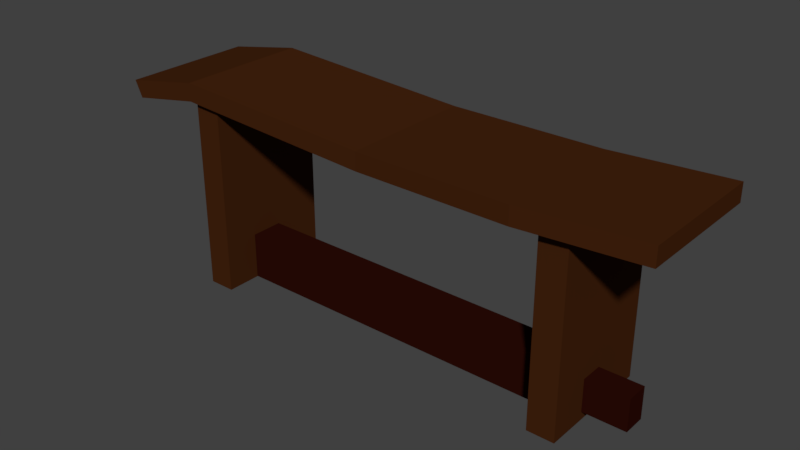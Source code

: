# Source: Simple_Wooden_Bench.blend  (saved by Blender 2.78.0; exported with 4.5.12 LTS)
import bpy
from mathutils import Matrix  # noqa: F401  (used for matrix-valued properties, if any)

bpy.ops.wm.read_factory_settings(use_empty=True)
scene = bpy.context.scene
scene.name = 'Scene'

# ---- collections
col_collection_1 = bpy.data.collections.new('Collection 1'); scene.collection.children.link(col_collection_1)

# ---- materials (node trees are filled in below, after node groups)
mat_simplewoodenbenchlight = bpy.data.materials.new('SimpleWoodenBenchLight')
mat_simplewoodenbenchlight.alpha_threshold = 0.0
mat_simplewoodenbenchlight.roughness = 0.5
mat_simplewoodenbenchdark = bpy.data.materials.new('SimpleWoodenBenchDark')
mat_simplewoodenbenchdark.alpha_threshold = 0.0
mat_simplewoodenbenchdark.roughness = 0.5

# ---- material node trees
mat_simplewoodenbenchlight.use_nodes = True; mat_simplewoodenbenchlight.node_tree.nodes.clear()
_N = mat_simplewoodenbenchlight.node_tree.nodes; _L = mat_simplewoodenbenchlight.node_tree.links
n0 = _N.new('ShaderNodeOutputMaterial'); n0.name = 'Material Output'; n0.location = (300, 300)
n1 = _N.new('ShaderNodeBsdfDiffuse'); n1.name = 'Diffuse BSDF'; n1.location = (10, 300)
n1.inputs[0].default_value = (0.0578, 0.01701, 0.004692, 1.0)
_L.new(n1.outputs[0], n0.inputs[0])
n0.is_active_output = True
mat_simplewoodenbenchdark.use_nodes = True; mat_simplewoodenbenchdark.node_tree.nodes.clear()
_N = mat_simplewoodenbenchdark.node_tree.nodes; _L = mat_simplewoodenbenchdark.node_tree.links
n0 = _N.new('ShaderNodeOutputMaterial'); n0.name = 'Material Output'; n0.location = (300, 300)
n1 = _N.new('ShaderNodeBsdfDiffuse'); n1.name = 'Diffuse BSDF'; n1.location = (10, 300)
n1.inputs[0].default_value = (0.02539, 0.003727, 0.0018, 1.0)
_L.new(n1.outputs[0], n0.inputs[0])
n0.is_active_output = True

# ---- world
world_world = bpy.data.worlds.new('World'); scene.world = world_world
world_world.use_nodes = True; world_world.node_tree.nodes.clear()
_N = world_world.node_tree.nodes; _L = world_world.node_tree.links
n0 = _N.new('ShaderNodeOutputWorld'); n0.name = 'World Output'; n0.location = (300, 300)
n1 = _N.new('ShaderNodeBackground'); n1.name = 'Background'; n1.location = (10, 300)
n1.inputs[0].default_value = (0.05088, 0.05088, 0.05088, 1.0)
_L.new(n1.outputs[0], n0.inputs[0])
n0.is_active_output = True
world_world.color = (0.05088, 0.05088, 0.05088)
world_world.use_sun_shadow = False
world_world.sun_shadow_jitter_overblur = 0.0
world_world.cycles.sampling_method = 'MANUAL'

# ---- meshes
me_cube = bpy.data.meshes.new('Cube')
me_cube.from_pydata([(-1.072, 0.7217, 0.2635), (-1.103, 0.7873, 0.2635), (-1.072, 0.7217, -0.2738), (-1.103, 0.7873, -0.2738), (1.136, 0.7557, 0.2635), (1.136, 0.8281, 0.2635), (1.136, 0.7557, -0.2738), (1.136, 0.8281, -0.2738), (-0.7822, 0.7756, -0.2738), (-0.7822, 0.8481, -0.2738), (-0.7822, 0.7756, 0.2635), (-0.7822, 0.8481, 0.2635), (0.03617, 0.8011, -0.2738), (0.03617, 0.7287, 0.2635), (0.03617, 0.7287, -0.2738), (0.03617, 0.8011, 0.2635), (0.6695, 0.8171, -0.2434), (0.6695, 0.7446, 0.2939), (0.6695, 0.7446, -0.2434), (0.6695, 0.8171, 0.2939), (-0.775, 1.042e-08, 0.2383), (-0.775, 0.8013, 0.2383), (-0.775, -1.087e-08, -0.2487), (-0.775, 0.8013, -0.2487), (-0.6668, 1.042e-08, 0.2383), (-0.6668, 0.8013, 0.2383), (-0.6668, -1.087e-08, -0.2487), (-0.6668, 0.8013, -0.2487), (0.7401, 1.042e-08, 0.2383), (0.7401, 0.7711, 0.2383), (0.7401, -1.087e-08, -0.2487), (0.7401, 0.7711, -0.2487), (0.8483, 1.042e-08, 0.2383), (0.8483, 0.7711, 0.2383), (0.8483, -1.087e-08, -0.2487), (0.8483, 0.7711, -0.2487), (-0.6629, 0.003914, 0.09844), (-0.6629, 0.1928, 0.09844), (-0.6629, 0.003914, -0.03377), (-0.6629, 0.1928, -0.03377), (0.7381, 0.003914, 0.09844), (0.7381, 0.1928, 0.09844), (0.7381, 0.003914, -0.03377), (0.7381, 0.1928, -0.03377), (-0.6629, 0.03596, -0.01134), (-0.6629, 0.03596, 0.07601), (-0.6629, 0.1607, 0.07601), (-0.6629, 0.1607, -0.01134), (-0.9425, 0.03596, -0.01134), (-0.9425, 0.03596, 0.07601), (-0.9425, 0.1607, 0.07601), (-0.9425, 0.1607, -0.01134), (0.7381, 0.1635, -0.01326), (0.7381, 0.03321, -0.01326), (0.7381, 0.03321, 0.07793), (0.7381, 0.1635, 0.07793), (1.018, 0.1635, -0.01326), (1.018, 0.03321, -0.01326), (1.018, 0.03321, 0.07793), (1.018, 0.1635, 0.07793)], [], [(0, 1, 3, 2), (18, 16, 7, 6), (6, 7, 5, 4), (10, 11, 1, 0), (18, 6, 4, 17), (9, 3, 1, 11), (12, 9, 11, 15), (2, 8, 10, 0), (13, 15, 11, 10), (2, 3, 9, 8), (17, 19, 15, 13), (16, 12, 15, 19), (8, 14, 13, 10), (8, 9, 12, 14), (7, 16, 19, 5), (4, 5, 19, 17), (14, 18, 17, 13), (14, 12, 16, 18), (20, 21, 23, 22), (22, 23, 27, 26), (26, 27, 25, 24), (24, 25, 21, 20), (22, 26, 24, 20), (27, 23, 21, 25), (28, 29, 31, 30), (30, 31, 35, 34), (34, 35, 33, 32), (32, 33, 29, 28), (30, 34, 32, 28), (35, 31, 29, 33), (37, 39, 47, 46), (38, 39, 43, 42), (41, 40, 54, 55), (40, 41, 37, 36), (38, 42, 40, 36), (43, 39, 37, 41), (46, 47, 51, 50), (38, 36, 45, 44), (39, 38, 44, 47), (36, 37, 46, 45), (49, 50, 51, 48), (44, 45, 49, 48), (47, 44, 48, 51), (45, 46, 50, 49), (55, 54, 58, 59), (40, 42, 53, 54), (43, 41, 55, 52), (42, 43, 52, 53), (57, 56, 59, 58), (54, 53, 57, 58), (52, 55, 59, 56), (53, 52, 56, 57)])
me_cube.polygons.foreach_set('material_index', [0, 0, 0, 0, 0, 0, 0, 0, 0, 0, 0, 0, 0, 0, 0, 0, 0, 0, 0, 0, 0, 0, 0, 0, 0, 0, 0, 0, 0, 0, 1, 1, 1, 1, 1, 1, 1, 1, 1, 1, 1, 1, 1, 1, 1, 1, 1, 1, 1, 1, 1, 1])
_uv = me_cube.uv_layers.new(name='UVMap')
_uv.uv.foreach_set('vector', [0.5487, 0.4001, 0.5487, 0.3309, 0.7, 0.3309, 0.7, 0.4001, 0.6692, 0.2428, 0.6692, 0.1662, 0.701, 0.1546, 0.701, 0.2312, 0.8523, 0.4758, 0.701, 0.4758, 0.701, 0.3992, 0.8523, 0.3992, 0.5705, 0.05691, 0.5705, 0.1335, 0.5487, 0.06929, 0.5508, 0.0, 0.6552, 0.4767, 0.6235, 0.4811, 0.6235, 0.4045, 0.6552, 0.4001, 0.7, 0.267, 0.7, 0.3309, 0.5487, 0.3309, 0.5487, 0.267, 0.8961, 0.2298, 0.7964, 0.2298, 0.7964, 0.1532, 0.8961, 0.1532, 0.9081, 0.07661, 0.7964, 0.07661, 0.7964, 3.317e-09, 0.9081, 0.0, 0.6262, 0.007334, 0.6262, 0.08394, 0.5705, 0.1335, 0.5705, 0.05691, 0.5508, 0.267, 0.5487, 0.1978, 0.5705, 0.1335, 0.5705, 0.2101, 0.6692, 0.02421, 0.6692, 0.1008, 0.6262, 0.08394, 0.6262, 0.007334, 0.5918, 0.4767, 0.5487, 0.4811, 0.5487, 0.4045, 0.5918, 0.4001, 0.7964, 0.07661, 0.8962, 0.07661, 0.8962, 0.1532, 0.7964, 0.1532, 0.5705, 0.2101, 0.5705, 0.1335, 0.6262, 0.1831, 0.6262, 0.2597, 0.6235, 0.4811, 0.5918, 0.4767, 0.5918, 0.4001, 0.6235, 0.4045, 0.701, 0.03587, 0.701, 0.1125, 0.6692, 0.1008, 0.6692, 0.02421, 0.6984, 0.4811, 0.6552, 0.4767, 0.6552, 0.4001, 0.6984, 0.4045, 0.6262, 0.2597, 0.6262, 0.1831, 0.6692, 0.1662, 0.6692, 0.2428, 0.1372, 0.8463, 0.1372, 0.0, 0.2743, 0.0, 0.2743, 0.8463, 0.9333, 1.0, 0.9333, 0.1532, 0.9407, 0.1532, 0.9407, 1.0, 6.129e-07, 0.8463, 0.0, 0.0, 0.1372, 0.0, 0.1372, 0.8463, 0.948, 0.1532, 0.948, 1.0, 0.9407, 1.0, 0.9407, 0.1532, 0.8467, 0.2298, 0.854, 0.2298, 0.854, 0.2993, 0.8467, 0.2993, 0.9225, 0.4221, 0.9151, 0.4221, 0.9151, 0.3527, 0.9225, 0.3527, 0.4115, 0.8144, 0.4115, 0.0, 0.5487, 0.0, 0.5487, 0.8144, 0.948, 0.9681, 0.948, 0.1532, 0.9554, 0.1532, 0.9554, 0.9681, 0.4115, 2.424e-09, 0.4115, 0.8145, 0.2743, 0.8145, 0.2743, 0.0, 0.9628, 0.1532, 0.9628, 0.9681, 0.9554, 0.9681, 0.9554, 0.1532, 0.854, 0.3687, 0.8467, 0.3687, 0.8467, 0.2993, 0.854, 0.2993, 0.9035, 0.146, 0.8962, 0.146, 0.8962, 0.07661, 0.9035, 0.07661, 0.8588, 0.2298, 0.8961, 0.2298, 0.8898, 0.2637, 0.8652, 0.2637, 0.7964, 0.1996, 0.7964, 0.3992, 0.701, 0.3992, 0.701, 0.1996, 0.8961, 0.3527, 0.8961, 0.1532, 0.9019, 0.1842, 0.9019, 0.3217, 0.701, 0.1996, 0.701, 0.0, 0.7964, 0.0, 0.7964, 0.1996, 0.8588, 0.4776, 0.8588, 0.4293, 0.8961, 0.4293, 0.8961, 0.4776, 1.0, 0.1532, 1.0, 0.2015, 0.9628, 0.2015, 0.9628, 0.1532, 0.8344, 0.3804, 0.8344, 0.3929, 0.8154, 0.3929, 0.8154, 0.3804, 0.8961, 0.4293, 0.8588, 0.4293, 0.8652, 0.3954, 0.8898, 0.3954, 0.8961, 0.2298, 0.8961, 0.4293, 0.8898, 0.3954, 0.8898, 0.2637, 0.8588, 0.4293, 0.8588, 0.2298, 0.8652, 0.2637, 0.8652, 0.3954, 0.8221, 0.3616, 0.8221, 0.2298, 0.8467, 0.2298, 0.8467, 0.3616, 0.8344, 0.3674, 0.8344, 0.3799, 0.8154, 0.3799, 0.8154, 0.3674, 0.9652, 0.0, 0.9652, 0.1319, 0.9462, 0.1319, 0.9462, 1.633e-08, 0.8961, 0.4846, 0.8961, 0.3527, 0.9151, 0.3527, 0.9151, 0.4846, 0.9271, 0.0, 0.9271, 0.1377, 0.9081, 0.1377, 0.9081, 0.0, 0.8961, 0.1532, 0.9333, 0.1532, 0.9275, 0.1842, 0.9019, 0.1842, 0.9333, 0.3527, 0.8961, 0.3527, 0.9019, 0.3217, 0.9275, 0.3217, 0.9333, 0.1532, 0.9333, 0.3527, 0.9275, 0.3217, 0.9275, 0.1842, 0.8221, 0.2298, 0.8221, 0.3674, 0.7964, 0.3674, 0.7964, 0.2298, 0.7964, 0.3804, 0.7964, 0.3674, 0.8154, 0.3674, 0.8154, 0.3804, 0.7964, 0.3934, 0.7964, 0.3804, 0.8154, 0.3804, 0.8154, 0.3934, 0.9271, 0.1377, 0.9271, 0.0, 0.9462, 0.0, 0.9462, 0.1377])
me_cube.materials.append(mat_simplewoodenbenchlight)
me_cube.materials.append(mat_simplewoodenbenchdark)
me_cube.use_remesh_preserve_volume = False
me_cube.use_remesh_preserve_attributes = False
me_cube.use_mirror_vertex_groups = False
me_cube.update()

# ---- objects
ob_simplewoodenbench = bpy.data.objects.new('SimpleWoodenBench', me_cube)

# ---- transforms, parenting, visibility, modifiers, constraints
ob_simplewoodenbench.location = (0.0, 0.0, 0.0)
ob_simplewoodenbench.rotation_euler = (1.571, 0.0, 0.0)
ob_simplewoodenbench.lineart.crease_threshold = 0.0

# ---- collection membership
col_collection_1.objects.link(ob_simplewoodenbench)

# ---- scene / render settings (as saved in the file)
scene.frame_start = 1; scene.frame_end = 250; scene.frame_set(1)
scene.render.engine = 'CYCLES'
scene.render.resolution_percentage = 50
scene.render.dither_intensity = 0.0
scene.cycles.use_denoising = False
scene.cycles.samples = 128
scene.cycles.sampling_pattern = 'TABULATED_SOBOL'
scene.cycles.light_sampling_threshold = 0.0
scene.cycles.use_adaptive_sampling = False
scene.cycles.use_light_tree = False
scene.cycles.blur_glossy = 0.0
scene.cycles.sample_clamp_indirect = 0.0
scene.view_settings.view_transform = 'Standard'
bpy.context.view_layer.update()

# ---- added for rendering (the .blend has no active camera and no usable light): camera, sun
cam_auto = bpy.data.cameras.new('AutoCamera')
cam_auto.lens = 50.0
cam_auto.sensor_width = 36.0
cam_auto.clip_end = 1000.0
ob_auto_camera = bpy.data.objects.new('AutoCamera', cam_auto)
scene.collection.objects.link(ob_auto_camera)
ob_auto_camera.location = (2.29296, -2.74193, 2.24529)
ob_auto_camera.rotation_euler = (1.09748, -7.21219e-08, 0.694738)
scene.camera = ob_auto_camera
light_auto_sun = bpy.data.lights.new('AutoSun', 'SUN')
light_auto_sun.energy = 3.0
light_auto_sun.angle = 0.0523599
ob_auto_sun = bpy.data.objects.new('AutoSun', light_auto_sun)
scene.collection.objects.link(ob_auto_sun)
ob_auto_sun.rotation_euler = (0.872665, 0.174533, 0.523599)
bpy.context.view_layer.update()
